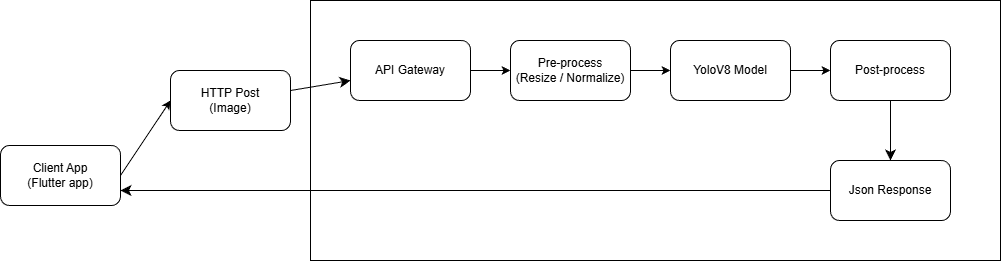

The diagram above was exported from draw.io. Its source (the exported page's mxGraphModel, read from the mxfile embedded in the PNG):
<mxGraphModel dx="1239" dy="649" grid="1" gridSize="10" guides="1" tooltips="1" connect="1" arrows="1" fold="1" page="1" pageScale="1" pageWidth="827" pageHeight="1169" math="0" shadow="0">
  <root>
    <mxCell id="0" />
    <mxCell id="1" parent="0" />
    <mxCell id="zVCULKfE6gw0pgLPHv1D-2" parent="1" style="rounded=0;whiteSpace=wrap;html=1;" value="" vertex="1">
      <mxGeometry height="260" width="690" x="330" y="30" as="geometry" />
    </mxCell>
    <mxCell id="P6i6bGrebfQTgfpfSee8-1" parent="1" style="rounded=1;whiteSpace=wrap;html=1;" value="Client App&lt;div&gt;(Flutter app)&lt;/div&gt;" vertex="1">
      <mxGeometry height="60" width="120" x="20" y="175" as="geometry" />
    </mxCell>
    <mxCell id="zVCULKfE6gw0pgLPHv1D-1" edge="1" parent="1" source="P6i6bGrebfQTgfpfSee8-2" style="edgeStyle=none;curved=1;rounded=0;orthogonalLoop=1;jettySize=auto;html=1;fontSize=12;startSize=8;endSize=8;" target="P6i6bGrebfQTgfpfSee8-6" value="">
      <mxGeometry relative="1" as="geometry" />
    </mxCell>
    <mxCell id="P6i6bGrebfQTgfpfSee8-2" parent="1" style="rounded=1;whiteSpace=wrap;html=1;" value="HTTP Post&lt;div&gt;(Image)&lt;/div&gt;" vertex="1">
      <mxGeometry height="60" width="120" x="190" y="100" as="geometry" />
    </mxCell>
    <mxCell id="P6i6bGrebfQTgfpfSee8-3" edge="1" parent="1" source="P6i6bGrebfQTgfpfSee8-1" style="endArrow=classic;html=1;rounded=0;exitX=1;exitY=0.5;exitDx=0;exitDy=0;entryX=0;entryY=0.5;entryDx=0;entryDy=0;" target="P6i6bGrebfQTgfpfSee8-2" value="">
      <mxGeometry height="50" relative="1" width="50" as="geometry">
        <mxPoint x="390" y="340" as="sourcePoint" />
        <mxPoint x="440" y="290" as="targetPoint" />
      </mxGeometry>
    </mxCell>
    <mxCell id="P6i6bGrebfQTgfpfSee8-6" parent="1" style="rounded=1;whiteSpace=wrap;html=1;" value="API Gateway" vertex="1">
      <mxGeometry height="60" width="120" x="370" y="70" as="geometry" />
    </mxCell>
    <mxCell id="P6i6bGrebfQTgfpfSee8-9" parent="1" style="rounded=1;whiteSpace=wrap;html=1;" value="Pre-process&lt;div&gt;(Resize / Normalize)&lt;/div&gt;" vertex="1">
      <mxGeometry height="60" width="120" x="530" y="70" as="geometry" />
    </mxCell>
    <mxCell id="P6i6bGrebfQTgfpfSee8-10" edge="1" parent="1" source="P6i6bGrebfQTgfpfSee8-6" style="endArrow=classic;html=1;rounded=0;exitX=1;exitY=0.5;exitDx=0;exitDy=0;entryX=0;entryY=0.5;entryDx=0;entryDy=0;" target="P6i6bGrebfQTgfpfSee8-9" value="">
      <mxGeometry height="50" relative="1" width="50" as="geometry">
        <mxPoint x="390" y="340" as="sourcePoint" />
        <mxPoint x="440" y="290" as="targetPoint" />
      </mxGeometry>
    </mxCell>
    <mxCell id="P6i6bGrebfQTgfpfSee8-11" parent="1" style="rounded=1;whiteSpace=wrap;html=1;" value="YoloV8 Model" vertex="1">
      <mxGeometry height="60" width="120" x="690" y="70" as="geometry" />
    </mxCell>
    <mxCell id="P6i6bGrebfQTgfpfSee8-12" edge="1" parent="1" source="P6i6bGrebfQTgfpfSee8-9" style="endArrow=classic;html=1;rounded=0;exitX=1;exitY=0.5;exitDx=0;exitDy=0;entryX=0;entryY=0.5;entryDx=0;entryDy=0;" target="P6i6bGrebfQTgfpfSee8-11" value="">
      <mxGeometry height="50" relative="1" width="50" as="geometry">
        <mxPoint x="390" y="340" as="sourcePoint" />
        <mxPoint x="440" y="290" as="targetPoint" />
      </mxGeometry>
    </mxCell>
    <mxCell id="P6i6bGrebfQTgfpfSee8-13" parent="1" style="rounded=1;whiteSpace=wrap;html=1;" value="Json Response" vertex="1">
      <mxGeometry height="60" width="120" x="850" y="190" as="geometry" />
    </mxCell>
    <mxCell id="zVCULKfE6gw0pgLPHv1D-3" edge="1" parent="1" source="P6i6bGrebfQTgfpfSee8-13" style="endArrow=classic;html=1;rounded=0;fontSize=12;startSize=8;endSize=8;curved=1;entryX=1;entryY=0.75;entryDx=0;entryDy=0;exitX=0;exitY=0.5;exitDx=0;exitDy=0;" target="P6i6bGrebfQTgfpfSee8-1" value="">
      <mxGeometry height="50" relative="1" width="50" as="geometry">
        <mxPoint x="510" y="320" as="sourcePoint" />
        <mxPoint x="560" y="270" as="targetPoint" />
      </mxGeometry>
    </mxCell>
    <mxCell id="zVCULKfE6gw0pgLPHv1D-7" parent="1" style="rounded=1;whiteSpace=wrap;html=1;" value="Post-process" vertex="1">
      <mxGeometry height="60" width="120" x="850" y="70" as="geometry" />
    </mxCell>
    <mxCell id="zVCULKfE6gw0pgLPHv1D-8" edge="1" parent="1" source="P6i6bGrebfQTgfpfSee8-11" style="endArrow=classic;html=1;rounded=0;exitX=1;exitY=0.5;exitDx=0;exitDy=0;entryX=0;entryY=0.5;entryDx=0;entryDy=0;" target="zVCULKfE6gw0pgLPHv1D-7" value="">
      <mxGeometry height="50" relative="1" width="50" as="geometry">
        <mxPoint x="660" y="110" as="sourcePoint" />
        <mxPoint x="700" y="110" as="targetPoint" />
      </mxGeometry>
    </mxCell>
    <mxCell id="zVCULKfE6gw0pgLPHv1D-9" edge="1" parent="1" source="zVCULKfE6gw0pgLPHv1D-7" style="endArrow=classic;html=1;rounded=0;fontSize=12;startSize=8;endSize=8;curved=1;entryX=0.5;entryY=0;entryDx=0;entryDy=0;exitX=0.5;exitY=1;exitDx=0;exitDy=0;" target="P6i6bGrebfQTgfpfSee8-13" value="">
      <mxGeometry height="50" relative="1" width="50" as="geometry">
        <mxPoint x="510" y="320" as="sourcePoint" />
        <mxPoint x="560" y="270" as="targetPoint" />
      </mxGeometry>
    </mxCell>
  </root>
</mxGraphModel>